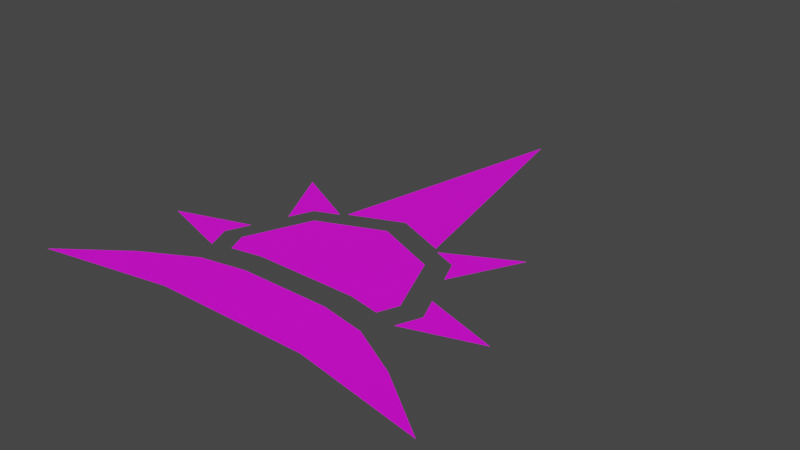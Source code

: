 # Source: Cursor_Alt.blend  (saved by Blender 3.3.6; exported with 4.5.12 LTS)
import bpy
from mathutils import Matrix  # noqa: F401  (used for matrix-valued properties, if any)

bpy.ops.wm.read_factory_settings(use_empty=True)
scene = bpy.context.scene
scene.name = 'Scene'

# ---- collections
col_collection = bpy.data.collections.new('Collection'); scene.collection.children.link(col_collection)

# ---- images (referenced by path relative to the original .blend; pixels are not part of the script)
import os
ASSET_DIR = os.environ.get("B2B_ASSET_DIR", "")  # directory of the original .blend (textures are referenced by path, not embedded)
HERE = os.path.dirname(os.path.abspath(__file__))  # packed textures are extracted next to this script under _unpacked/

def load_image(name, relpath, width, height, colorspace="sRGB"):
    """Load a texture the original file referenced (path relative to the .blend, or extracted next to this script)."""
    p = next((c for c in (os.path.join(HERE, relpath), os.path.join(ASSET_DIR, relpath)) if relpath and os.path.exists(c)), "")
    if p:
        img = bpy.data.images.load(p, check_existing=True)
        img.name = name
    else:  # same state as the original file: an image datablock whose file is absent (Cycles renders it pink)
        img = bpy.data.images.new(name, width, height)
        img.source = "FILE"
        img.filepath = "//" + (relpath or name)
    img.colorspace_settings.name = colorspace
    return img
img_image_cursor_png = load_image('Image_Cursor.png', 'Materials/Image_Cursor.png', 1024, 1024, 'sRGB')

# ---- materials (node trees are filled in below, after node groups)
mat_material_cursor_001 = bpy.data.materials.new('Material_Cursor.001')
mat_material_cursor_001.use_transparent_shadow = False

# ---- material node trees
mat_material_cursor_001.use_nodes = True; mat_material_cursor_001.node_tree.nodes.clear()
_N = mat_material_cursor_001.node_tree.nodes; _L = mat_material_cursor_001.node_tree.links
n0 = _N.new('ShaderNodeBsdfPrincipled'); n0.name = 'Principled BSDF'; n0.location = (10, 300)
n0.distribution = 'GGX'
n0.subsurface_method = 'RANDOM_WALK_SKIN'
n0.inputs[3].default_value = 1.45
n0.inputs[27].default_value = (0.0, 0.0, 0.0, 1.0)
n0.inputs[28].default_value = 1.0
n1 = _N.new('ShaderNodeOutputMaterial'); n1.name = 'Material Output'; n1.location = (300, 300)
n2 = _N.new('ShaderNodeTexImage'); n2.name = 'Image Texture'; n2.location = (-280, 280)
n2.image = img_image_cursor_png
_L.new(n0.outputs[0], n1.inputs[0])
_L.new(n2.outputs[0], n0.inputs[0])
n1.is_active_output = True

# ---- world
world_world = bpy.data.worlds.new('World'); scene.world = world_world
world_world.use_nodes = True; world_world.node_tree.nodes.clear()
_N = world_world.node_tree.nodes; _L = world_world.node_tree.links
n0 = _N.new('ShaderNodeOutputWorld'); n0.name = 'World Output'; n0.location = (300, 300)
n1 = _N.new('ShaderNodeBackground'); n1.name = 'Background'; n1.location = (10, 300)
n1.inputs[0].default_value = (0.05088, 0.05088, 0.05088, 1.0)
_L.new(n1.outputs[0], n0.inputs[0])
n0.is_active_output = True
world_world.color = (0.05088, 0.05088, 0.05088)
world_world.use_sun_shadow = False
world_world.sun_shadow_jitter_overblur = 0.0

# ---- meshes
me_cylinder = bpy.data.meshes.new('Cylinder')
me_cylinder.from_pydata([(-1.0, -1.51e-07, 0.06378), (-0.7071, 0.7071, 0.06378), (-1.51e-07, 1.0, 0.06378), (0.7071, 0.7071, 0.06378), (1.0, 1.51e-07, 0.06378), (-9.059e-07, 3.734, 0.04207), (-0.5677, 1.053, 0.04207), (1.986e-07, 1.288, 0.04207), (0.5677, 1.053, 0.04207), (-1.384, 1.388, 0.04497), (-0.9942, 0.6309, 0.04497), (-0.8864, 0.8912, 0.04497), (-0.6262, 0.999, 0.04497), (-1.957, 0.004741, 0.04497), (-1.146, -0.2555, 0.04497), (-1.254, 0.004742, 0.04497), (-1.146, 0.265, 0.04497), (1.384, 1.388, 0.04497), (0.9942, 0.6309, 0.04497), (0.8864, 0.8912, 0.04497), (0.6262, 0.999, 0.04497), (1.957, 0.004742, 0.04497), (1.146, -0.2555, 0.04497), (1.254, 0.004742, 0.04497), (1.146, 0.265, 0.04497), (-0.9169, -1.384e-07, 0.06378), (-0.6483, 0.6483, 0.06378), (-1.384e-07, 0.9169, 0.06378), (0.6483, 0.6483, 0.06378), (0.9169, 1.384e-07, 0.06378), (-0.4439, 1.188, 0.04207), (1.726e-07, 1.372, 0.04207), (0.4439, 1.188, 0.04207), (-7.944e-07, 3.483, 0.04207), (-1.002, 0.8135, 0.04497), (-0.9452, 0.95, 0.04497), (-0.8088, 1.006, 0.04497), (-1.206, 1.211, 0.04497), (-1.28, -0.1317, 0.04497), (-1.337, 0.004742, 0.04497), (-1.28, 0.1412, 0.04497), (-1.705, 0.004742, 0.04497), (1.002, 0.8135, 0.04497), (0.9452, 0.95, 0.04497), (0.8088, 1.006, 0.04497), (1.206, 1.211, 0.04497), (1.28, -0.1317, 0.04497), (1.337, 0.004742, 0.04497), (1.28, 0.1412, 0.04497), (1.705, 0.004742, 0.04497), (-1.137e-13, 7.749e-07, 0.06378), (-0.1488, -0.1488, 0.06378), (-0.5667, -0.1488, 0.06378), (-0.834, -0.2, 0.06378), (-0.911, -0.2148, 0.06378), (0.834, -0.2, 0.06378), (0.911, -0.2148, 0.06378), (0.1488, -0.1488, 0.06378), (0.5667, -0.1488, 0.06378), (2.246e-08, -0.1488, 0.06378), (-2.262, -1.337, 0.05762), (2.262, -1.337, 0.05762), (-1.0, -0.5173, 0.05762), (1.0, -0.5173, 0.05762), (0.0, -1.078, 0.05762), (0.0, -0.4213, 0.05762), (-0.5, -0.4213, 0.05762), (-0.846, -1.078, 0.05762), (0.846, -1.078, 0.05762), (0.5, -0.4213, 0.05762), (-1.562, -0.8217, 0.05762), (1.562, -0.8217, 0.05762), (0.0, -0.8217, 0.05762), (-0.5841, -0.7397, 0.05762), (0.5841, -0.7397, 0.05762), (-1.952, -1.2, 0.05762), (-1.516, -0.8829, 0.05762), (1.952, -1.2, 0.05762), (0.845, -0.9922, 0.05762), (0.9709, -0.5914, 0.05762), (1.516, -0.8829, 0.05762), (-0.9709, -0.5914, 0.05762), (-0.5012, -0.5019, 0.05762), (9.913e-09, -0.9922, 0.05762), (-0.845, -0.9922, 0.05762), (9.913e-09, -0.5019, 0.05762), (0.5012, -0.5019, 0.05762)], [], [(51, 50, 25, 53, 52), (32, 33, 31), (36, 37, 35), (40, 41, 39), (44, 43, 45), (48, 47, 49), (53, 25, 0, 54), (25, 26, 1, 0), (26, 27, 2, 1), (27, 28, 3, 2), (28, 29, 4, 3), (29, 55, 56, 4), (31, 30, 6, 7), (32, 31, 7, 8), (33, 32, 8, 5), (30, 33, 5, 6), (35, 34, 10, 11), (36, 35, 11, 12), (37, 36, 12, 9), (34, 37, 9, 10), (39, 38, 14, 15), (40, 39, 15, 16), (41, 40, 16, 13), (38, 41, 13, 14), (42, 43, 19, 18), (43, 44, 20, 19), (44, 45, 17, 20), (45, 42, 18, 17), (46, 47, 23, 22), (47, 48, 24, 23), (48, 49, 21, 24), (49, 46, 22, 21), (31, 33, 30), (35, 37, 34), (39, 41, 38), (49, 47, 46), (45, 43, 42), (27, 50, 28), (55, 29, 50, 57, 58), (25, 50, 26), (50, 59, 57), (26, 50, 27), (28, 50, 29), (59, 50, 51), (74, 80, 79, 86), (73, 72, 85, 82), (76, 73, 82, 81), (72, 74, 86, 85), (83, 78, 74, 72), (75, 84, 73, 76), (84, 83, 72, 73), (78, 77, 80, 74), (75, 76, 70, 60), (77, 78, 68, 61), (79, 80, 71, 63), (81, 82, 66, 62), (83, 84, 67, 64), (85, 86, 69, 65), (82, 85, 65, 66), (84, 75, 60, 67), (78, 83, 64, 68), (86, 79, 63, 69), (76, 81, 62, 70), (80, 77, 61, 71)])
_uv = me_cylinder.uv_layers.new(name='UVMap')
_uv.uv.foreach_set('vector', [0.1495, 0.6495, 0.1328, 0.6328, 0.236, 0.6328, 0.2266, 0.6553, 0.1966, 0.6495, 0.3248, 0.8539, 0.4174, 0.7658, 0.3731, 0.8472, 0.3443, 0.8451, 0.4075, 0.7846, 0.3782, 0.8386, 0.3443, 0.8451, 0.4075, 0.7846, 0.3782, 0.8386, 0.3443, 0.8451, 0.3782, 0.8386, 0.4075, 0.7846, 0.3443, 0.8451, 0.3782, 0.8386, 0.4075, 0.7846, 0.7266, 0.6553, 0.736, 0.6328, 0.7453, 0.6328, 0.7353, 0.657, 0.736, 0.6328, 0.7057, 0.5599, 0.7124, 0.5533, 0.7453, 0.6328, 0.7057, 0.5599, 0.6328, 0.5297, 0.6328, 0.5203, 0.7124, 0.5533, 0.6328, 0.5297, 0.5599, 0.5599, 0.5533, 0.5533, 0.6328, 0.5203, 0.5599, 0.5599, 0.5297, 0.6328, 0.5203, 0.6328, 0.5533, 0.5533, 0.5297, 0.6328, 0.539, 0.6553, 0.5303, 0.657, 0.5203, 0.6328, 0.8731, 0.8472, 0.9164, 0.8539, 0.9258, 0.8609, 0.8672, 0.8566, 0.8248, 0.8539, 0.8731, 0.8472, 0.8672, 0.8566, 0.8086, 0.8609, 0.9174, 0.7658, 0.8248, 0.8539, 0.8086, 0.8609, 0.9258, 0.75, 0.9164, 0.8539, 0.9174, 0.7658, 0.9258, 0.75, 0.9258, 0.8609, 0.8782, 0.8386, 0.9057, 0.8451, 0.9258, 0.8609, 0.8672, 0.8566, 0.8443, 0.8451, 0.8782, 0.8386, 0.8672, 0.8566, 0.8086, 0.8609, 0.9075, 0.7846, 0.8443, 0.8451, 0.8086, 0.8609, 0.9258, 0.75, 0.9057, 0.8451, 0.9075, 0.7846, 0.9258, 0.75, 0.9258, 0.8609, 0.8782, 0.8386, 0.9057, 0.8451, 0.9258, 0.8609, 0.8672, 0.8566, 0.8443, 0.8451, 0.8782, 0.8386, 0.8672, 0.8566, 0.8086, 0.8609, 0.9075, 0.7846, 0.8443, 0.8451, 0.8086, 0.8609, 0.9258, 0.75, 0.9057, 0.8451, 0.9075, 0.7846, 0.9258, 0.75, 0.9258, 0.8609, 0.9057, 0.8451, 0.8782, 0.8386, 0.8672, 0.8566, 0.9258, 0.8609, 0.8782, 0.8386, 0.8443, 0.8451, 0.8086, 0.8609, 0.8672, 0.8566, 0.8443, 0.8451, 0.9075, 0.7846, 0.9258, 0.75, 0.8086, 0.8609, 0.9075, 0.7846, 0.9057, 0.8451, 0.9258, 0.8609, 0.9258, 0.75, 0.9057, 0.8451, 0.8782, 0.8386, 0.8672, 0.8566, 0.9258, 0.8609, 0.8782, 0.8386, 0.8443, 0.8451, 0.8086, 0.8609, 0.8672, 0.8566, 0.8443, 0.8451, 0.9075, 0.7846, 0.9258, 0.75, 0.8086, 0.8609, 0.9075, 0.7846, 0.9057, 0.8451, 0.9258, 0.8609, 0.9258, 0.75, 0.3731, 0.8472, 0.4174, 0.7658, 0.4164, 0.8539, 0.3782, 0.8386, 0.4075, 0.7846, 0.4057, 0.8451, 0.3782, 0.8386, 0.4075, 0.7846, 0.4057, 0.8451, 0.4075, 0.7846, 0.3782, 0.8386, 0.4057, 0.8451, 0.4075, 0.7846, 0.3782, 0.8386, 0.4057, 0.8451, 0.1328, 0.5297, 0.1328, 0.6328, 0.05988, 0.5599, 0.03899, 0.6553, 0.02967, 0.6328, 0.1328, 0.6328, 0.1161, 0.6495, 0.06906, 0.6495, 0.236, 0.6328, 0.1328, 0.6328, 0.2057, 0.5599, 0.1328, 0.6328, 0.1328, 0.6495, 0.1161, 0.6495, 0.2057, 0.5599, 0.1328, 0.6328, 0.1328, 0.5297, 0.05988, 0.5599, 0.1328, 0.6328, 0.02967, 0.6328, 0.1328, 0.6495, 0.1328, 0.6328, 0.1495, 0.6495, 0.1603, 0.9023, 0.2467, 0.9725, 0.1791, 0.9446, 0.1353, 0.9077, 0.07205, 0.7935, 0.1238, 0.8417, 0.09843, 0.8623, 0.06158, 0.8169, 0.02111, 0.6945, 0.07205, 0.7935, 0.06158, 0.8169, 0.03455, 0.7664, 0.1238, 0.8417, 0.1603, 0.9023, 0.1353, 0.9077, 0.09843, 0.8623, 0.1358, 0.832, 0.2006, 0.9119, 0.1603, 0.9023, 0.1238, 0.8417, 0.01939, 0.6578, 0.07097, 0.7521, 0.07205, 0.7935, 0.02111, 0.6945, 0.07097, 0.7521, 0.1358, 0.832, 0.1238, 0.8417, 0.07205, 0.7935, 0.2006, 0.9119, 0.2822, 0.9818, 0.2467, 0.9725, 0.1603, 0.9023, 0.6526, 0.6381, 0.6361, 0.6606, 0.6263, 0.6543, 0.6731, 0.5907, 0.6526, 0.954, 0.6379, 0.874, 0.6495, 0.8729, 0.6731, 1.001, 0.6097, 0.8829, 0.6361, 0.9316, 0.6263, 0.9379, 0.5986, 0.8869, 0.6097, 0.7092, 0.6015, 0.7518, 0.5899, 0.7507, 0.5986, 0.7053, 0.6379, 0.7961, 0.6379, 0.7182, 0.6495, 0.7193, 0.6495, 0.7961, 0.6015, 0.7961, 0.6015, 0.8404, 0.5899, 0.8415, 0.5899, 0.7961, 0.6015, 0.7518, 0.6015, 0.7961, 0.5899, 0.7961, 0.5899, 0.7507, 0.6379, 0.7182, 0.6526, 0.6381, 0.6731, 0.5907, 0.6495, 0.7193, 0.6379, 0.874, 0.6379, 0.7961, 0.6495, 0.7961, 0.6495, 0.8729, 0.6015, 0.8404, 0.6097, 0.8829, 0.5986, 0.8869, 0.5899, 0.8415, 0.6361, 0.6606, 0.6097, 0.7092, 0.5986, 0.7053, 0.6263, 0.6543, 0.6361, 0.9316, 0.6526, 0.954, 0.6731, 1.001, 0.6263, 0.9379])
me_cylinder.materials.append(mat_material_cursor_001)
me_cylinder.materials.append(None)
me_cylinder.update()

# ---- objects
ob_cursor_alt = bpy.data.objects.new('Cursor Alt', me_cylinder)

# ---- transforms, parenting, visibility, modifiers, constraints
ob_cursor_alt.location = (0.0, 0.0, 0.0)

# ---- collection membership
col_collection.objects.link(ob_cursor_alt)

# ---- scene / render settings (as saved in the file)
scene.frame_start = 1; scene.frame_end = 250; scene.frame_set(1)
scene.render.engine = 'BLENDER_EEVEE_NEXT'
scene.cycles.sampling_pattern = 'TABULATED_SOBOL'
scene.cycles.use_light_tree = False
scene.view_settings.view_transform = 'Filmic'
bpy.context.view_layer.update()

# ---- added for rendering (the .blend has no active camera and no usable light): camera, sun
cam_auto = bpy.data.cameras.new('AutoCamera')
cam_auto.lens = 50.0
cam_auto.sensor_width = 36.0
cam_auto.clip_end = 1000.0
ob_auto_camera = bpy.data.objects.new('AutoCamera', cam_auto)
scene.collection.objects.link(ob_auto_camera)
ob_auto_camera.location = (6.28746, -6.34652, 5.08289)
ob_auto_camera.rotation_euler = (1.09748, -7.21219e-08, 0.694738)
scene.camera = ob_auto_camera
light_auto_sun = bpy.data.lights.new('AutoSun', 'SUN')
light_auto_sun.energy = 3.0
light_auto_sun.angle = 0.0523599
ob_auto_sun = bpy.data.objects.new('AutoSun', light_auto_sun)
scene.collection.objects.link(ob_auto_sun)
ob_auto_sun.rotation_euler = (0.872665, 0.174533, 0.523599)
bpy.context.view_layer.update()
